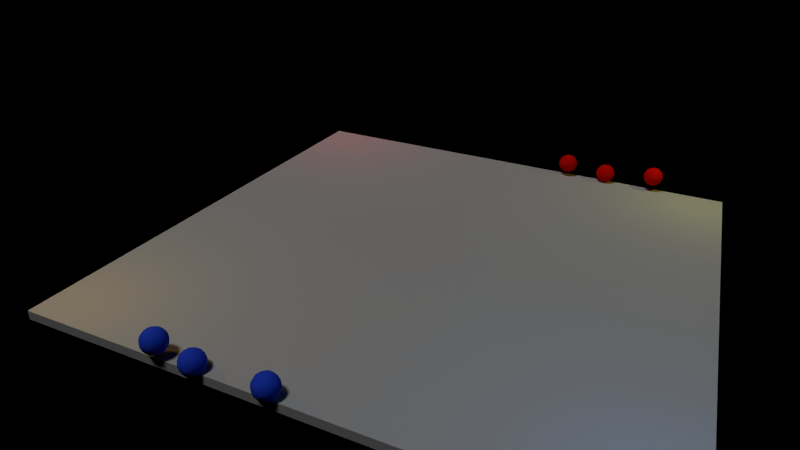 # Source: sandbox.blend  (saved by Blender 2.79.0; exported with 4.5.12 LTS)
import bpy
from mathutils import Matrix  # noqa: F401  (used for matrix-valued properties, if any)

bpy.ops.wm.read_factory_settings(use_empty=True)
scene = bpy.context.scene
scene.name = 'Scene'

# ---- collections
col_collection_1 = bpy.data.collections.new('Collection 1'); scene.collection.children.link(col_collection_1)

# ---- materials (node trees are filled in below, after node groups)
mat_ballred = bpy.data.materials.new('BallRed')
mat_ballred.alpha_threshold = 0.0
mat_ballred.use_transparent_shadow = False
mat_ballred.diffuse_color = (0.8, 0.004925, 0.0, 1.0)
mat_ballred.roughness = 0.5
mat_ballred.specular_intensity = 0.2
mat_concrete = bpy.data.materials.new('concrete')
mat_concrete.alpha_threshold = 0.0
mat_concrete.use_transparent_shadow = False
mat_concrete.preview_render_type = 'FLAT'
mat_concrete.diffuse_color = (0.5277, 0.5277, 0.5277, 1.0)
mat_concrete.roughness = 0.5
mat_ballblue = bpy.data.materials.new('BallBlue')
mat_ballblue.alpha_threshold = 0.0
mat_ballblue.use_transparent_shadow = False
mat_ballblue.diffuse_color = (0.02443, 0.07566, 0.8, 1.0)
mat_ballblue.roughness = 0.5
mat_ballblue.specular_intensity = 0.2

# ---- material node trees

# ---- world
world_world = bpy.data.worlds.new('World'); scene.world = world_world
world_world.color = (0.0, 0.0, 0.0)
world_world.use_sun_shadow = False
world_world.sun_shadow_jitter_overblur = 0.0
world_world.cycles.sampling_method = 'NONE'
world_world.cycles.sample_map_resolution = 256

# ---- cameras
cam_camera = bpy.data.cameras.new('Camera')
cam_camera.clip_end = 100.0
cam_camera.lens = 26.0
cam_camera.sensor_width = 32.0
cam_camera.sensor_height = 18.0
cam_camera.ortho_scale = 7.314
cam_camera.dof.focus_distance = 0.0
cam_camera.dof.aperture_fstop = 128.0

# ---- lights
light_sun = bpy.data.lights.new('Sun', 'SUN')
light_sun.color = (0.1845, 0.1845, 0.1845)
light_sun.transmission_factor = 0.0
light_sun.angle = 0.1993
light_sun.energy = 4.0
light_sun.shadow_buffer_clip_start = 0.5
light_sun.shadow_soft_size = 0.1
light_sun.shadow_cascade_max_distance = 1000.0
light_sun.cycles.use_multiple_importance_sampling = False
light_point_003 = bpy.data.lights.new('Point.003', 'POINT')
light_point_003.color = (0.02786, 0.4093, 1.0)
light_point_003.transmission_factor = 0.0
light_point_003.energy = 100.0
light_point_003.shadow_buffer_clip_start = 0.5
light_point_003.shadow_soft_size = 0.1
light_point_003.shadow_maximum_resolution = 0.006
light_point_003.use_absolute_resolution = True
light_point_003.cycles.use_multiple_importance_sampling = False
light_point_002 = bpy.data.lights.new('Point.002', 'POINT')
light_point_002.color = (1.0, 0.9604, 0.07916)
light_point_002.transmission_factor = 0.0
light_point_002.energy = 100.0
light_point_002.shadow_buffer_clip_start = 0.5
light_point_002.shadow_soft_size = 0.1
light_point_002.shadow_maximum_resolution = 0.006
light_point_002.use_absolute_resolution = True
light_point_002.cycles.use_multiple_importance_sampling = False
light_point_001 = bpy.data.lights.new('Point.001', 'POINT')
light_point_001.color = (1.0, 0.07658, 0.07658)
light_point_001.transmission_factor = 0.0
light_point_001.energy = 100.0
light_point_001.shadow_buffer_clip_start = 0.5
light_point_001.shadow_soft_size = 0.1
light_point_001.shadow_maximum_resolution = 0.006
light_point_001.use_absolute_resolution = True
light_point_001.cycles.use_multiple_importance_sampling = False
light_point = bpy.data.lights.new('Point', 'POINT')
light_point.color = (1.0, 0.5945, 0.01782)
light_point.transmission_factor = 0.0
light_point.energy = 100.0
light_point.shadow_buffer_clip_start = 0.5
light_point.shadow_soft_size = 0.1
light_point.shadow_maximum_resolution = 0.006
light_point.use_absolute_resolution = True
light_point.cycles.use_multiple_importance_sampling = False

# ---- meshes
me_sphere_002 = bpy.data.meshes.new('Sphere.002')
me_sphere_002.from_pydata([(-0.03033, -0.1239, 0.215), (-0.1173, -0.08077, 0.2055), (-0.1864, -0.02535, 0.1646), (-0.2271, 0.03394, 0.09875), (-0.2333, 0.08805, 0.01783), (-0.2039, 0.1288, -0.06581), (-0.1435, 0.1499, -0.1394), (-0.06126, 0.1482, -0.1918), (-0.01133, -0.09582, 0.2306), (-0.08219, -0.02889, 0.2343), (-0.1405, 0.04244, 0.2024), (-0.1775, 0.1073, 0.1396), (-0.1874, 0.1558, 0.05554), (-0.1688, 0.1806, -0.03695), (-0.1245, 0.178, -0.1238), (0.01801, -0.074, 0.2381), (-0.02798, 0.01144, 0.2482), (-0.06971, 0.09513, 0.2204), (-0.1008, 0.1643, 0.1591), (-0.1166, 0.2085, 0.07362), (-0.1146, 0.221, -0.02311), (-0.09518, 0.1998, -0.1163), (0.05323, -0.06174, 0.2363), (0.03709, 0.03408, 0.2449), (0.01531, 0.1247, 0.2161), (-0.008799, 0.1964, 0.1545), (-0.03157, 0.2381, 0.06932), (-0.04954, 0.2436, -0.0264), (-0.05996, 0.212, -0.1181), (0.08895, -0.06093, 0.2256), (0.1031, 0.03558, 0.2249), (0.1016, 0.1267, 0.1901), (0.08456, 0.1985, 0.1263), (0.05468, 0.2401, 0.04329), (0.01648, 0.2451, -0.04632), (-0.02423, 0.2128, -0.1289), (0.06126, -0.1482, 0.1918), (0.1198, -0.07168, 0.2074), (0.16, 0.01571, 0.1914), (0.1759, 0.1007, 0.1463), (0.1651, 0.1704, 0.0789), (0.129, 0.2141, -0.0005097), (0.07339, 0.2253, -0.07984), (0.006569, 0.2021, -0.147), (0.1409, -0.09236, 0.1847), (0.1992, -0.0225, 0.1494), (0.2271, 0.0508, 0.09141), (0.2204, 0.1164, 0.01949), (0.1802, 0.1642, -0.0554), (0.1125, 0.187, -0.1219), (0.02776, 0.1814, -0.1698), (0.1493, -0.1198, 0.1608), (0.2146, -0.07323, 0.1053), (0.2472, -0.01549, 0.03377), (0.2422, 0.0446, -0.0429), (0.2003, 0.09791, -0.113), (0.128, 0.1363, -0.166), (0.0361, 0.154, -0.1936), (0.1435, -0.1499, 0.1394), (0.2039, -0.1288, 0.06581), (0.2333, -0.08805, -0.01783), (0.2271, -0.03394, -0.09875), (0.1864, 0.02535, -0.1646), (0.1173, 0.08077, -0.2055), (0.03033, 0.1239, -0.215), (0.1245, -0.178, 0.1238), (0.1688, -0.1806, 0.03695), (0.1874, -0.1558, -0.05554), (0.1775, -0.1073, -0.1396), (0.1405, -0.04244, -0.2024), (0.08219, 0.02889, -0.2343), (0.01133, 0.09582, -0.2306), (0.09518, -0.1998, 0.1163), (0.1146, -0.221, 0.02311), (0.1166, -0.2085, -0.07362), (0.1008, -0.1643, -0.1591), (0.06971, -0.09513, -0.2204), (0.02798, -0.01144, -0.2482), (-0.01801, 0.074, -0.2381), (0.05996, -0.212, 0.1181), (0.04954, -0.2436, 0.0264), (0.03157, -0.2381, -0.06932), (0.008799, -0.1964, -0.1545), (-0.01531, -0.1247, -0.2161), (-0.03709, -0.03408, -0.2449), (-0.05323, 0.06174, -0.2363), (0.02423, -0.2128, 0.1289), (-0.01648, -0.2451, 0.04632), (-0.05469, -0.2401, -0.04329), (-0.08456, -0.1985, -0.1263), (-0.1016, -0.1267, -0.1901), (-0.1031, -0.03558, -0.2249), (-0.08896, 0.06093, -0.2256), (-0.006569, -0.2021, 0.147), (-0.0734, -0.2253, 0.07984), (-0.129, -0.2141, 0.0005097), (-0.1651, -0.1704, -0.0789), (-0.1759, -0.1007, -0.1463), (-0.16, -0.01571, -0.1914), (-0.1198, 0.07168, -0.2074), (-0.02776, -0.1814, 0.1698), (-0.1125, -0.187, 0.1219), (-0.1802, -0.1642, 0.0554), (-0.2204, -0.1164, -0.01949), (-0.2271, -0.0508, -0.09141), (-0.1992, 0.0225, -0.1494), (-0.1409, 0.09236, -0.1847), (-0.0361, -0.154, 0.1936), (-0.128, -0.1363, 0.166), (-0.2003, -0.09791, 0.113), (-0.2422, -0.0446, 0.0429), (-0.2472, 0.01549, -0.03377), (-0.2146, 0.07323, -0.1053), (-0.1493, 0.1198, -0.1608)], [], [(6, 5, 13, 14), (5, 4, 12, 13), (4, 3, 11, 12), (3, 2, 10, 11), (2, 1, 9, 10), (1, 0, 8, 9), (14, 13, 20, 21), (13, 12, 19, 20), (12, 11, 18, 19), (11, 10, 17, 18), (10, 9, 16, 17), (9, 8, 15, 16), (21, 20, 27, 28), (20, 19, 26, 27), (19, 18, 25, 26), (18, 17, 24, 25), (17, 16, 23, 24), (16, 15, 22, 23), (28, 27, 34, 35), (27, 26, 33, 34), (26, 25, 32, 33), (25, 24, 31, 32), (24, 23, 30, 31), (23, 22, 29, 30), (35, 34, 42, 43), (34, 33, 41, 42), (33, 32, 40, 41), (32, 31, 39, 40), (31, 30, 38, 39), (30, 29, 37, 38), (43, 42, 49, 50), (42, 41, 48, 49), (41, 40, 47, 48), (40, 39, 46, 47), (39, 38, 45, 46), (38, 37, 44, 45), (50, 49, 56, 57), (49, 48, 55, 56), (48, 47, 54, 55), (47, 46, 53, 54), (46, 45, 52, 53), (45, 44, 51, 52), (57, 56, 63, 64), (56, 55, 62, 63), (55, 54, 61, 62), (54, 53, 60, 61), (53, 52, 59, 60), (52, 51, 58, 59), (64, 63, 70, 71), (63, 62, 69, 70), (62, 61, 68, 69), (61, 60, 67, 68), (60, 59, 66, 67), (59, 58, 65, 66), (71, 70, 77, 78), (70, 69, 76, 77), (69, 68, 75, 76), (68, 67, 74, 75), (67, 66, 73, 74), (66, 65, 72, 73), (78, 77, 84, 85), (77, 76, 83, 84), (76, 75, 82, 83), (75, 74, 81, 82), (74, 73, 80, 81), (73, 72, 79, 80), (85, 84, 91, 92), (84, 83, 90, 91), (83, 82, 89, 90), (82, 81, 88, 89), (81, 80, 87, 88), (80, 79, 86, 87), (92, 91, 98, 99), (91, 90, 97, 98), (90, 89, 96, 97), (89, 88, 95, 96), (88, 87, 94, 95), (87, 86, 93, 94), (99, 98, 105, 106), (98, 97, 104, 105), (97, 96, 103, 104), (96, 95, 102, 103), (95, 94, 101, 102), (94, 93, 100, 101), (106, 105, 112, 113), (105, 104, 111, 112), (104, 103, 110, 111), (103, 102, 109, 110), (102, 101, 108, 109), (101, 100, 107, 108), (7, 6, 14), (0, 36, 8), (7, 14, 21), (8, 36, 15), (7, 21, 28), (15, 36, 22), (7, 28, 35), (22, 36, 29), (7, 35, 43), (29, 36, 37), (7, 43, 50), (37, 36, 44), (7, 50, 57), (44, 36, 51), (7, 57, 64), (51, 36, 58), (7, 64, 71), (58, 36, 65), (7, 71, 78), (65, 36, 72), (7, 78, 85), (72, 36, 79), (7, 85, 92), (79, 36, 86), (7, 92, 99), (86, 36, 93), (7, 99, 106), (93, 36, 100), (7, 106, 113), (100, 36, 107), (7, 113, 6), (113, 112, 5, 6), (112, 111, 4, 5), (111, 110, 3, 4), (110, 109, 2, 3), (109, 108, 1, 2), (108, 107, 0, 1), (107, 36, 0)])
me_sphere_002.polygons.foreach_set('use_smooth', [True] * 128)
me_sphere_002.materials.append(mat_ballred)
me_sphere_002.use_remesh_preserve_volume = False
me_sphere_002.use_remesh_preserve_attributes = False
me_sphere_002.use_mirror_vertex_groups = False
me_sphere_002.update()
me_sphere_000 = bpy.data.meshes.new('Sphere.000')
me_sphere_000.from_pydata([(-0.03033, -0.1239, 0.215), (-0.1173, -0.08077, 0.2055), (-0.1864, -0.02535, 0.1646), (-0.2271, 0.03394, 0.09875), (-0.2333, 0.08805, 0.01783), (-0.2039, 0.1288, -0.06581), (-0.1435, 0.1499, -0.1394), (-0.06126, 0.1482, -0.1918), (-0.01133, -0.09582, 0.2306), (-0.08219, -0.02889, 0.2343), (-0.1405, 0.04244, 0.2024), (-0.1775, 0.1073, 0.1396), (-0.1874, 0.1558, 0.05554), (-0.1688, 0.1806, -0.03695), (-0.1245, 0.178, -0.1238), (0.01801, -0.074, 0.2381), (-0.02798, 0.01144, 0.2482), (-0.06971, 0.09513, 0.2204), (-0.1008, 0.1643, 0.1591), (-0.1166, 0.2085, 0.07362), (-0.1146, 0.221, -0.02311), (-0.09518, 0.1998, -0.1163), (0.05323, -0.06174, 0.2363), (0.03709, 0.03408, 0.2449), (0.01531, 0.1247, 0.2161), (-0.008799, 0.1964, 0.1545), (-0.03157, 0.2381, 0.06932), (-0.04954, 0.2436, -0.0264), (-0.05996, 0.212, -0.1181), (0.08895, -0.06093, 0.2256), (0.1031, 0.03558, 0.2249), (0.1016, 0.1267, 0.1901), (0.08456, 0.1985, 0.1263), (0.05468, 0.2401, 0.04329), (0.01648, 0.2451, -0.04632), (-0.02423, 0.2128, -0.1289), (0.06126, -0.1482, 0.1918), (0.1198, -0.07168, 0.2074), (0.16, 0.01571, 0.1914), (0.1759, 0.1007, 0.1463), (0.1651, 0.1704, 0.0789), (0.129, 0.2141, -0.0005097), (0.07339, 0.2253, -0.07984), (0.006569, 0.2021, -0.147), (0.1409, -0.09236, 0.1847), (0.1992, -0.0225, 0.1494), (0.2271, 0.0508, 0.09141), (0.2204, 0.1164, 0.01949), (0.1802, 0.1642, -0.0554), (0.1125, 0.187, -0.1219), (0.02776, 0.1814, -0.1698), (0.1493, -0.1198, 0.1608), (0.2146, -0.07323, 0.1053), (0.2472, -0.01549, 0.03377), (0.2422, 0.0446, -0.0429), (0.2003, 0.09791, -0.113), (0.128, 0.1363, -0.166), (0.0361, 0.154, -0.1936), (0.1435, -0.1499, 0.1394), (0.2039, -0.1288, 0.06581), (0.2333, -0.08805, -0.01783), (0.2271, -0.03394, -0.09875), (0.1864, 0.02535, -0.1646), (0.1173, 0.08077, -0.2055), (0.03033, 0.1239, -0.215), (0.1245, -0.178, 0.1238), (0.1688, -0.1806, 0.03695), (0.1874, -0.1558, -0.05554), (0.1775, -0.1073, -0.1396), (0.1405, -0.04244, -0.2024), (0.08219, 0.02889, -0.2343), (0.01133, 0.09582, -0.2306), (0.09518, -0.1998, 0.1163), (0.1146, -0.221, 0.02311), (0.1166, -0.2085, -0.07362), (0.1008, -0.1643, -0.1591), (0.06971, -0.09513, -0.2204), (0.02798, -0.01144, -0.2482), (-0.01801, 0.074, -0.2381), (0.05996, -0.212, 0.1181), (0.04954, -0.2436, 0.0264), (0.03157, -0.2381, -0.06932), (0.008799, -0.1964, -0.1545), (-0.01531, -0.1247, -0.2161), (-0.03709, -0.03408, -0.2449), (-0.05323, 0.06174, -0.2363), (0.02423, -0.2128, 0.1289), (-0.01648, -0.2451, 0.04632), (-0.05469, -0.2401, -0.04329), (-0.08456, -0.1985, -0.1263), (-0.1016, -0.1267, -0.1901), (-0.1031, -0.03558, -0.2249), (-0.08896, 0.06093, -0.2256), (-0.006569, -0.2021, 0.147), (-0.0734, -0.2253, 0.07984), (-0.129, -0.2141, 0.0005097), (-0.1651, -0.1704, -0.0789), (-0.1759, -0.1007, -0.1463), (-0.16, -0.01571, -0.1914), (-0.1198, 0.07168, -0.2074), (-0.02776, -0.1814, 0.1698), (-0.1125, -0.187, 0.1219), (-0.1802, -0.1642, 0.0554), (-0.2204, -0.1164, -0.01949), (-0.2271, -0.0508, -0.09141), (-0.1992, 0.0225, -0.1494), (-0.1409, 0.09236, -0.1847), (-0.0361, -0.154, 0.1936), (-0.128, -0.1363, 0.166), (-0.2003, -0.09791, 0.113), (-0.2422, -0.0446, 0.0429), (-0.2472, 0.01549, -0.03377), (-0.2146, 0.07323, -0.1053), (-0.1493, 0.1198, -0.1608)], [], [(6, 5, 13, 14), (5, 4, 12, 13), (4, 3, 11, 12), (3, 2, 10, 11), (2, 1, 9, 10), (1, 0, 8, 9), (14, 13, 20, 21), (13, 12, 19, 20), (12, 11, 18, 19), (11, 10, 17, 18), (10, 9, 16, 17), (9, 8, 15, 16), (21, 20, 27, 28), (20, 19, 26, 27), (19, 18, 25, 26), (18, 17, 24, 25), (17, 16, 23, 24), (16, 15, 22, 23), (28, 27, 34, 35), (27, 26, 33, 34), (26, 25, 32, 33), (25, 24, 31, 32), (24, 23, 30, 31), (23, 22, 29, 30), (35, 34, 42, 43), (34, 33, 41, 42), (33, 32, 40, 41), (32, 31, 39, 40), (31, 30, 38, 39), (30, 29, 37, 38), (43, 42, 49, 50), (42, 41, 48, 49), (41, 40, 47, 48), (40, 39, 46, 47), (39, 38, 45, 46), (38, 37, 44, 45), (50, 49, 56, 57), (49, 48, 55, 56), (48, 47, 54, 55), (47, 46, 53, 54), (46, 45, 52, 53), (45, 44, 51, 52), (57, 56, 63, 64), (56, 55, 62, 63), (55, 54, 61, 62), (54, 53, 60, 61), (53, 52, 59, 60), (52, 51, 58, 59), (64, 63, 70, 71), (63, 62, 69, 70), (62, 61, 68, 69), (61, 60, 67, 68), (60, 59, 66, 67), (59, 58, 65, 66), (71, 70, 77, 78), (70, 69, 76, 77), (69, 68, 75, 76), (68, 67, 74, 75), (67, 66, 73, 74), (66, 65, 72, 73), (78, 77, 84, 85), (77, 76, 83, 84), (76, 75, 82, 83), (75, 74, 81, 82), (74, 73, 80, 81), (73, 72, 79, 80), (85, 84, 91, 92), (84, 83, 90, 91), (83, 82, 89, 90), (82, 81, 88, 89), (81, 80, 87, 88), (80, 79, 86, 87), (92, 91, 98, 99), (91, 90, 97, 98), (90, 89, 96, 97), (89, 88, 95, 96), (88, 87, 94, 95), (87, 86, 93, 94), (99, 98, 105, 106), (98, 97, 104, 105), (97, 96, 103, 104), (96, 95, 102, 103), (95, 94, 101, 102), (94, 93, 100, 101), (106, 105, 112, 113), (105, 104, 111, 112), (104, 103, 110, 111), (103, 102, 109, 110), (102, 101, 108, 109), (101, 100, 107, 108), (7, 6, 14), (0, 36, 8), (7, 14, 21), (8, 36, 15), (7, 21, 28), (15, 36, 22), (7, 28, 35), (22, 36, 29), (7, 35, 43), (29, 36, 37), (7, 43, 50), (37, 36, 44), (7, 50, 57), (44, 36, 51), (7, 57, 64), (51, 36, 58), (7, 64, 71), (58, 36, 65), (7, 71, 78), (65, 36, 72), (7, 78, 85), (72, 36, 79), (7, 85, 92), (79, 36, 86), (7, 92, 99), (86, 36, 93), (7, 99, 106), (93, 36, 100), (7, 106, 113), (100, 36, 107), (7, 113, 6), (113, 112, 5, 6), (112, 111, 4, 5), (111, 110, 3, 4), (110, 109, 2, 3), (109, 108, 1, 2), (108, 107, 0, 1), (107, 36, 0)])
me_sphere_000.polygons.foreach_set('use_smooth', [True] * 128)
me_sphere_000.materials.append(mat_ballred)
me_sphere_000.use_remesh_preserve_volume = False
me_sphere_000.use_remesh_preserve_attributes = False
me_sphere_000.use_mirror_vertex_groups = False
me_sphere_000.update()
me_cube_001 = bpy.data.meshes.new('Cube.001')
me_cube_001.from_pydata([(-8.997, -8.996, -0.1617), (-8.997, -8.996, 0.158), (-8.997, 8.996, -0.1617), (-8.997, 8.996, 0.158), (8.997, -8.996, -0.1617), (8.997, -8.996, 0.158), (8.997, 8.996, -0.1617), (8.997, 8.996, 0.158)], [], [(1, 3, 2, 0), (3, 7, 6, 2), (7, 5, 4, 6), (5, 1, 0, 4), (0, 2, 6, 4), (5, 7, 3, 1)])
me_cube_001.materials.append(mat_concrete)
me_cube_001.use_remesh_preserve_volume = False
me_cube_001.use_remesh_preserve_attributes = False
me_cube_001.use_mirror_vertex_groups = False
me_cube_001.update()
me_sphere_009 = bpy.data.meshes.new('Sphere.009')
me_sphere_009.from_pydata([(-0.03033, -0.1239, 0.215), (-0.1173, -0.08077, 0.2055), (-0.1864, -0.02535, 0.1646), (-0.2271, 0.03394, 0.09875), (-0.2333, 0.08805, 0.01783), (-0.2039, 0.1288, -0.06581), (-0.1435, 0.1499, -0.1394), (-0.06126, 0.1482, -0.1918), (-0.01133, -0.09582, 0.2306), (-0.08219, -0.02889, 0.2343), (-0.1405, 0.04244, 0.2024), (-0.1775, 0.1073, 0.1396), (-0.1874, 0.1558, 0.05554), (-0.1688, 0.1806, -0.03695), (-0.1245, 0.178, -0.1238), (0.01801, -0.074, 0.2381), (-0.02798, 0.01144, 0.2482), (-0.06971, 0.09513, 0.2204), (-0.1008, 0.1643, 0.1591), (-0.1166, 0.2085, 0.07362), (-0.1146, 0.221, -0.02311), (-0.09518, 0.1998, -0.1163), (0.05323, -0.06174, 0.2363), (0.03709, 0.03408, 0.2449), (0.01531, 0.1247, 0.2161), (-0.008799, 0.1964, 0.1545), (-0.03157, 0.2381, 0.06932), (-0.04954, 0.2436, -0.0264), (-0.05996, 0.212, -0.1181), (0.08895, -0.06093, 0.2256), (0.1031, 0.03558, 0.2249), (0.1016, 0.1267, 0.1901), (0.08456, 0.1985, 0.1263), (0.05468, 0.2401, 0.04329), (0.01648, 0.2451, -0.04632), (-0.02423, 0.2128, -0.1289), (0.06126, -0.1482, 0.1918), (0.1198, -0.07168, 0.2074), (0.16, 0.01571, 0.1914), (0.1759, 0.1007, 0.1463), (0.1651, 0.1704, 0.0789), (0.129, 0.2141, -0.0005097), (0.07339, 0.2253, -0.07984), (0.006569, 0.2021, -0.147), (0.1409, -0.09236, 0.1847), (0.1992, -0.0225, 0.1494), (0.2271, 0.0508, 0.09141), (0.2204, 0.1164, 0.01949), (0.1802, 0.1642, -0.0554), (0.1125, 0.187, -0.1219), (0.02776, 0.1814, -0.1698), (0.1493, -0.1198, 0.1608), (0.2146, -0.07323, 0.1053), (0.2472, -0.01549, 0.03377), (0.2422, 0.0446, -0.0429), (0.2003, 0.09791, -0.113), (0.128, 0.1363, -0.166), (0.0361, 0.154, -0.1936), (0.1435, -0.1499, 0.1394), (0.2039, -0.1288, 0.06581), (0.2333, -0.08805, -0.01783), (0.2271, -0.03394, -0.09875), (0.1864, 0.02535, -0.1646), (0.1173, 0.08077, -0.2055), (0.03033, 0.1239, -0.215), (0.1245, -0.178, 0.1238), (0.1688, -0.1806, 0.03695), (0.1874, -0.1558, -0.05554), (0.1775, -0.1073, -0.1396), (0.1405, -0.04244, -0.2024), (0.08219, 0.02889, -0.2343), (0.01133, 0.09582, -0.2306), (0.09518, -0.1998, 0.1163), (0.1146, -0.221, 0.02311), (0.1166, -0.2085, -0.07362), (0.1008, -0.1643, -0.1591), (0.06971, -0.09513, -0.2204), (0.02798, -0.01144, -0.2482), (-0.01801, 0.074, -0.2381), (0.05996, -0.212, 0.1181), (0.04954, -0.2436, 0.0264), (0.03157, -0.2381, -0.06932), (0.008799, -0.1964, -0.1545), (-0.01531, -0.1247, -0.2161), (-0.03709, -0.03408, -0.2449), (-0.05323, 0.06174, -0.2363), (0.02423, -0.2128, 0.1289), (-0.01648, -0.2451, 0.04632), (-0.05469, -0.2401, -0.04329), (-0.08456, -0.1985, -0.1263), (-0.1016, -0.1267, -0.1901), (-0.1031, -0.03558, -0.2249), (-0.08896, 0.06093, -0.2256), (-0.006569, -0.2021, 0.147), (-0.0734, -0.2253, 0.07984), (-0.129, -0.2141, 0.0005097), (-0.1651, -0.1704, -0.0789), (-0.1759, -0.1007, -0.1463), (-0.16, -0.01571, -0.1914), (-0.1198, 0.07168, -0.2074), (-0.02776, -0.1814, 0.1698), (-0.1125, -0.187, 0.1219), (-0.1802, -0.1642, 0.0554), (-0.2204, -0.1164, -0.01949), (-0.2271, -0.0508, -0.09141), (-0.1992, 0.0225, -0.1494), (-0.1409, 0.09236, -0.1847), (-0.0361, -0.154, 0.1936), (-0.128, -0.1363, 0.166), (-0.2003, -0.09791, 0.113), (-0.2422, -0.0446, 0.0429), (-0.2472, 0.01549, -0.03377), (-0.2146, 0.07323, -0.1053), (-0.1493, 0.1198, -0.1608)], [], [(6, 5, 13, 14), (5, 4, 12, 13), (4, 3, 11, 12), (3, 2, 10, 11), (2, 1, 9, 10), (1, 0, 8, 9), (14, 13, 20, 21), (13, 12, 19, 20), (12, 11, 18, 19), (11, 10, 17, 18), (10, 9, 16, 17), (9, 8, 15, 16), (21, 20, 27, 28), (20, 19, 26, 27), (19, 18, 25, 26), (18, 17, 24, 25), (17, 16, 23, 24), (16, 15, 22, 23), (28, 27, 34, 35), (27, 26, 33, 34), (26, 25, 32, 33), (25, 24, 31, 32), (24, 23, 30, 31), (23, 22, 29, 30), (35, 34, 42, 43), (34, 33, 41, 42), (33, 32, 40, 41), (32, 31, 39, 40), (31, 30, 38, 39), (30, 29, 37, 38), (43, 42, 49, 50), (42, 41, 48, 49), (41, 40, 47, 48), (40, 39, 46, 47), (39, 38, 45, 46), (38, 37, 44, 45), (50, 49, 56, 57), (49, 48, 55, 56), (48, 47, 54, 55), (47, 46, 53, 54), (46, 45, 52, 53), (45, 44, 51, 52), (57, 56, 63, 64), (56, 55, 62, 63), (55, 54, 61, 62), (54, 53, 60, 61), (53, 52, 59, 60), (52, 51, 58, 59), (64, 63, 70, 71), (63, 62, 69, 70), (62, 61, 68, 69), (61, 60, 67, 68), (60, 59, 66, 67), (59, 58, 65, 66), (71, 70, 77, 78), (70, 69, 76, 77), (69, 68, 75, 76), (68, 67, 74, 75), (67, 66, 73, 74), (66, 65, 72, 73), (78, 77, 84, 85), (77, 76, 83, 84), (76, 75, 82, 83), (75, 74, 81, 82), (74, 73, 80, 81), (73, 72, 79, 80), (85, 84, 91, 92), (84, 83, 90, 91), (83, 82, 89, 90), (82, 81, 88, 89), (81, 80, 87, 88), (80, 79, 86, 87), (92, 91, 98, 99), (91, 90, 97, 98), (90, 89, 96, 97), (89, 88, 95, 96), (88, 87, 94, 95), (87, 86, 93, 94), (99, 98, 105, 106), (98, 97, 104, 105), (97, 96, 103, 104), (96, 95, 102, 103), (95, 94, 101, 102), (94, 93, 100, 101), (106, 105, 112, 113), (105, 104, 111, 112), (104, 103, 110, 111), (103, 102, 109, 110), (102, 101, 108, 109), (101, 100, 107, 108), (7, 6, 14), (0, 36, 8), (7, 14, 21), (8, 36, 15), (7, 21, 28), (15, 36, 22), (7, 28, 35), (22, 36, 29), (7, 35, 43), (29, 36, 37), (7, 43, 50), (37, 36, 44), (7, 50, 57), (44, 36, 51), (7, 57, 64), (51, 36, 58), (7, 64, 71), (58, 36, 65), (7, 71, 78), (65, 36, 72), (7, 78, 85), (72, 36, 79), (7, 85, 92), (79, 36, 86), (7, 92, 99), (86, 36, 93), (7, 99, 106), (93, 36, 100), (7, 106, 113), (100, 36, 107), (7, 113, 6), (113, 112, 5, 6), (112, 111, 4, 5), (111, 110, 3, 4), (110, 109, 2, 3), (109, 108, 1, 2), (108, 107, 0, 1), (107, 36, 0)])
me_sphere_009.polygons.foreach_set('use_smooth', [True] * 128)
me_sphere_009.materials.append(mat_ballred)
me_sphere_009.use_remesh_preserve_volume = False
me_sphere_009.use_remesh_preserve_attributes = False
me_sphere_009.use_mirror_vertex_groups = False
me_sphere_009.update()
me_sphere_005 = bpy.data.meshes.new('Sphere.005')
me_sphere_005.from_pydata([(-0.03033, -0.1239, 0.215), (-0.1173, -0.08077, 0.2055), (-0.1864, -0.02535, 0.1646), (-0.2271, 0.03394, 0.09875), (-0.2333, 0.08805, 0.01783), (-0.2039, 0.1288, -0.06581), (-0.1435, 0.1499, -0.1394), (-0.06126, 0.1482, -0.1918), (-0.01133, -0.09582, 0.2306), (-0.08219, -0.02889, 0.2343), (-0.1405, 0.04244, 0.2024), (-0.1775, 0.1073, 0.1396), (-0.1874, 0.1558, 0.05554), (-0.1688, 0.1806, -0.03695), (-0.1245, 0.178, -0.1238), (0.01801, -0.074, 0.2381), (-0.02798, 0.01144, 0.2482), (-0.06971, 0.09513, 0.2204), (-0.1008, 0.1643, 0.1591), (-0.1166, 0.2085, 0.07362), (-0.1146, 0.221, -0.02311), (-0.09518, 0.1998, -0.1163), (0.05323, -0.06174, 0.2363), (0.03709, 0.03408, 0.2449), (0.01531, 0.1247, 0.2161), (-0.008799, 0.1964, 0.1545), (-0.03157, 0.2381, 0.06932), (-0.04954, 0.2436, -0.0264), (-0.05996, 0.212, -0.1181), (0.08895, -0.06093, 0.2256), (0.1031, 0.03558, 0.2249), (0.1016, 0.1267, 0.1901), (0.08456, 0.1985, 0.1263), (0.05468, 0.2401, 0.04329), (0.01648, 0.2451, -0.04632), (-0.02423, 0.2128, -0.1289), (0.06126, -0.1482, 0.1918), (0.1198, -0.07168, 0.2074), (0.16, 0.01571, 0.1914), (0.1759, 0.1007, 0.1463), (0.1651, 0.1704, 0.0789), (0.129, 0.2141, -0.0005097), (0.07339, 0.2253, -0.07984), (0.006569, 0.2021, -0.147), (0.1409, -0.09236, 0.1847), (0.1992, -0.0225, 0.1494), (0.2271, 0.0508, 0.09141), (0.2204, 0.1164, 0.01949), (0.1802, 0.1642, -0.0554), (0.1125, 0.187, -0.1219), (0.02776, 0.1814, -0.1698), (0.1493, -0.1198, 0.1608), (0.2146, -0.07323, 0.1053), (0.2472, -0.01549, 0.03377), (0.2422, 0.0446, -0.0429), (0.2003, 0.09791, -0.113), (0.128, 0.1363, -0.166), (0.0361, 0.154, -0.1936), (0.1435, -0.1499, 0.1394), (0.2039, -0.1288, 0.06581), (0.2333, -0.08805, -0.01783), (0.2271, -0.03394, -0.09875), (0.1864, 0.02535, -0.1646), (0.1173, 0.08077, -0.2055), (0.03033, 0.1239, -0.215), (0.1245, -0.178, 0.1238), (0.1688, -0.1806, 0.03695), (0.1874, -0.1558, -0.05554), (0.1775, -0.1073, -0.1396), (0.1405, -0.04244, -0.2024), (0.08219, 0.02889, -0.2343), (0.01133, 0.09582, -0.2306), (0.09518, -0.1998, 0.1163), (0.1146, -0.221, 0.02311), (0.1166, -0.2085, -0.07362), (0.1008, -0.1643, -0.1591), (0.06971, -0.09513, -0.2204), (0.02798, -0.01144, -0.2482), (-0.01801, 0.074, -0.2381), (0.05996, -0.212, 0.1181), (0.04954, -0.2436, 0.0264), (0.03157, -0.2381, -0.06932), (0.008799, -0.1964, -0.1545), (-0.01531, -0.1247, -0.2161), (-0.03709, -0.03408, -0.2449), (-0.05323, 0.06174, -0.2363), (0.02423, -0.2128, 0.1289), (-0.01648, -0.2451, 0.04632), (-0.05469, -0.2401, -0.04329), (-0.08456, -0.1985, -0.1263), (-0.1016, -0.1267, -0.1901), (-0.1031, -0.03558, -0.2249), (-0.08896, 0.06093, -0.2256), (-0.006569, -0.2021, 0.147), (-0.0734, -0.2253, 0.07984), (-0.129, -0.2141, 0.0005097), (-0.1651, -0.1704, -0.0789), (-0.1759, -0.1007, -0.1463), (-0.16, -0.01571, -0.1914), (-0.1198, 0.07168, -0.2074), (-0.02776, -0.1814, 0.1698), (-0.1125, -0.187, 0.1219), (-0.1802, -0.1642, 0.0554), (-0.2204, -0.1164, -0.01949), (-0.2271, -0.0508, -0.09141), (-0.1992, 0.0225, -0.1494), (-0.1409, 0.09236, -0.1847), (-0.0361, -0.154, 0.1936), (-0.128, -0.1363, 0.166), (-0.2003, -0.09791, 0.113), (-0.2422, -0.0446, 0.0429), (-0.2472, 0.01549, -0.03377), (-0.2146, 0.07323, -0.1053), (-0.1493, 0.1198, -0.1608)], [], [(6, 5, 13, 14), (5, 4, 12, 13), (4, 3, 11, 12), (3, 2, 10, 11), (2, 1, 9, 10), (1, 0, 8, 9), (14, 13, 20, 21), (13, 12, 19, 20), (12, 11, 18, 19), (11, 10, 17, 18), (10, 9, 16, 17), (9, 8, 15, 16), (21, 20, 27, 28), (20, 19, 26, 27), (19, 18, 25, 26), (18, 17, 24, 25), (17, 16, 23, 24), (16, 15, 22, 23), (28, 27, 34, 35), (27, 26, 33, 34), (26, 25, 32, 33), (25, 24, 31, 32), (24, 23, 30, 31), (23, 22, 29, 30), (35, 34, 42, 43), (34, 33, 41, 42), (33, 32, 40, 41), (32, 31, 39, 40), (31, 30, 38, 39), (30, 29, 37, 38), (43, 42, 49, 50), (42, 41, 48, 49), (41, 40, 47, 48), (40, 39, 46, 47), (39, 38, 45, 46), (38, 37, 44, 45), (50, 49, 56, 57), (49, 48, 55, 56), (48, 47, 54, 55), (47, 46, 53, 54), (46, 45, 52, 53), (45, 44, 51, 52), (57, 56, 63, 64), (56, 55, 62, 63), (55, 54, 61, 62), (54, 53, 60, 61), (53, 52, 59, 60), (52, 51, 58, 59), (64, 63, 70, 71), (63, 62, 69, 70), (62, 61, 68, 69), (61, 60, 67, 68), (60, 59, 66, 67), (59, 58, 65, 66), (71, 70, 77, 78), (70, 69, 76, 77), (69, 68, 75, 76), (68, 67, 74, 75), (67, 66, 73, 74), (66, 65, 72, 73), (78, 77, 84, 85), (77, 76, 83, 84), (76, 75, 82, 83), (75, 74, 81, 82), (74, 73, 80, 81), (73, 72, 79, 80), (85, 84, 91, 92), (84, 83, 90, 91), (83, 82, 89, 90), (82, 81, 88, 89), (81, 80, 87, 88), (80, 79, 86, 87), (92, 91, 98, 99), (91, 90, 97, 98), (90, 89, 96, 97), (89, 88, 95, 96), (88, 87, 94, 95), (87, 86, 93, 94), (99, 98, 105, 106), (98, 97, 104, 105), (97, 96, 103, 104), (96, 95, 102, 103), (95, 94, 101, 102), (94, 93, 100, 101), (106, 105, 112, 113), (105, 104, 111, 112), (104, 103, 110, 111), (103, 102, 109, 110), (102, 101, 108, 109), (101, 100, 107, 108), (7, 6, 14), (0, 36, 8), (7, 14, 21), (8, 36, 15), (7, 21, 28), (15, 36, 22), (7, 28, 35), (22, 36, 29), (7, 35, 43), (29, 36, 37), (7, 43, 50), (37, 36, 44), (7, 50, 57), (44, 36, 51), (7, 57, 64), (51, 36, 58), (7, 64, 71), (58, 36, 65), (7, 71, 78), (65, 36, 72), (7, 78, 85), (72, 36, 79), (7, 85, 92), (79, 36, 86), (7, 92, 99), (86, 36, 93), (7, 99, 106), (93, 36, 100), (7, 106, 113), (100, 36, 107), (7, 113, 6), (113, 112, 5, 6), (112, 111, 4, 5), (111, 110, 3, 4), (110, 109, 2, 3), (109, 108, 1, 2), (108, 107, 0, 1), (107, 36, 0)])
me_sphere_005.polygons.foreach_set('use_smooth', [True] * 128)
me_sphere_005.materials.append(mat_ballblue)
me_sphere_005.use_remesh_preserve_volume = False
me_sphere_005.use_remesh_preserve_attributes = False
me_sphere_005.use_mirror_vertex_groups = False
me_sphere_005.update()
me_sphere_004 = bpy.data.meshes.new('Sphere.004')
me_sphere_004.from_pydata([(-0.03033, -0.1239, 0.215), (-0.1173, -0.08077, 0.2055), (-0.1864, -0.02535, 0.1646), (-0.2271, 0.03394, 0.09875), (-0.2333, 0.08805, 0.01783), (-0.2039, 0.1288, -0.06581), (-0.1435, 0.1499, -0.1394), (-0.06126, 0.1482, -0.1918), (-0.01133, -0.09582, 0.2306), (-0.08219, -0.02889, 0.2343), (-0.1405, 0.04244, 0.2024), (-0.1775, 0.1073, 0.1396), (-0.1874, 0.1558, 0.05554), (-0.1688, 0.1806, -0.03695), (-0.1245, 0.178, -0.1238), (0.01801, -0.074, 0.2381), (-0.02798, 0.01144, 0.2482), (-0.06971, 0.09513, 0.2204), (-0.1008, 0.1643, 0.1591), (-0.1166, 0.2085, 0.07362), (-0.1146, 0.221, -0.02311), (-0.09518, 0.1998, -0.1163), (0.05323, -0.06174, 0.2363), (0.03709, 0.03408, 0.2449), (0.01531, 0.1247, 0.2161), (-0.008799, 0.1964, 0.1545), (-0.03157, 0.2381, 0.06932), (-0.04954, 0.2436, -0.0264), (-0.05996, 0.212, -0.1181), (0.08895, -0.06093, 0.2256), (0.1031, 0.03558, 0.2249), (0.1016, 0.1267, 0.1901), (0.08456, 0.1985, 0.1263), (0.05468, 0.2401, 0.04329), (0.01648, 0.2451, -0.04632), (-0.02423, 0.2128, -0.1289), (0.06126, -0.1482, 0.1918), (0.1198, -0.07168, 0.2074), (0.16, 0.01571, 0.1914), (0.1759, 0.1007, 0.1463), (0.1651, 0.1704, 0.0789), (0.129, 0.2141, -0.0005097), (0.07339, 0.2253, -0.07984), (0.006569, 0.2021, -0.147), (0.1409, -0.09236, 0.1847), (0.1992, -0.0225, 0.1494), (0.2271, 0.0508, 0.09141), (0.2204, 0.1164, 0.01949), (0.1802, 0.1642, -0.0554), (0.1125, 0.187, -0.1219), (0.02776, 0.1814, -0.1698), (0.1493, -0.1198, 0.1608), (0.2146, -0.07323, 0.1053), (0.2472, -0.01549, 0.03377), (0.2422, 0.0446, -0.0429), (0.2003, 0.09791, -0.113), (0.128, 0.1363, -0.166), (0.0361, 0.154, -0.1936), (0.1435, -0.1499, 0.1394), (0.2039, -0.1288, 0.06581), (0.2333, -0.08805, -0.01783), (0.2271, -0.03394, -0.09875), (0.1864, 0.02535, -0.1646), (0.1173, 0.08077, -0.2055), (0.03033, 0.1239, -0.215), (0.1245, -0.178, 0.1238), (0.1688, -0.1806, 0.03695), (0.1874, -0.1558, -0.05554), (0.1775, -0.1073, -0.1396), (0.1405, -0.04244, -0.2024), (0.08219, 0.02889, -0.2343), (0.01133, 0.09582, -0.2306), (0.09518, -0.1998, 0.1163), (0.1146, -0.221, 0.02311), (0.1166, -0.2085, -0.07362), (0.1008, -0.1643, -0.1591), (0.06971, -0.09513, -0.2204), (0.02798, -0.01144, -0.2482), (-0.01801, 0.074, -0.2381), (0.05996, -0.212, 0.1181), (0.04954, -0.2436, 0.0264), (0.03157, -0.2381, -0.06932), (0.008799, -0.1964, -0.1545), (-0.01531, -0.1247, -0.2161), (-0.03709, -0.03408, -0.2449), (-0.05323, 0.06174, -0.2363), (0.02423, -0.2128, 0.1289), (-0.01648, -0.2451, 0.04632), (-0.05469, -0.2401, -0.04329), (-0.08456, -0.1985, -0.1263), (-0.1016, -0.1267, -0.1901), (-0.1031, -0.03558, -0.2249), (-0.08896, 0.06093, -0.2256), (-0.006569, -0.2021, 0.147), (-0.0734, -0.2253, 0.07984), (-0.129, -0.2141, 0.0005097), (-0.1651, -0.1704, -0.0789), (-0.1759, -0.1007, -0.1463), (-0.16, -0.01571, -0.1914), (-0.1198, 0.07168, -0.2074), (-0.02776, -0.1814, 0.1698), (-0.1125, -0.187, 0.1219), (-0.1802, -0.1642, 0.0554), (-0.2204, -0.1164, -0.01949), (-0.2271, -0.0508, -0.09141), (-0.1992, 0.0225, -0.1494), (-0.1409, 0.09236, -0.1847), (-0.0361, -0.154, 0.1936), (-0.128, -0.1363, 0.166), (-0.2003, -0.09791, 0.113), (-0.2422, -0.0446, 0.0429), (-0.2472, 0.01549, -0.03377), (-0.2146, 0.07323, -0.1053), (-0.1493, 0.1198, -0.1608)], [], [(6, 5, 13, 14), (5, 4, 12, 13), (4, 3, 11, 12), (3, 2, 10, 11), (2, 1, 9, 10), (1, 0, 8, 9), (14, 13, 20, 21), (13, 12, 19, 20), (12, 11, 18, 19), (11, 10, 17, 18), (10, 9, 16, 17), (9, 8, 15, 16), (21, 20, 27, 28), (20, 19, 26, 27), (19, 18, 25, 26), (18, 17, 24, 25), (17, 16, 23, 24), (16, 15, 22, 23), (28, 27, 34, 35), (27, 26, 33, 34), (26, 25, 32, 33), (25, 24, 31, 32), (24, 23, 30, 31), (23, 22, 29, 30), (35, 34, 42, 43), (34, 33, 41, 42), (33, 32, 40, 41), (32, 31, 39, 40), (31, 30, 38, 39), (30, 29, 37, 38), (43, 42, 49, 50), (42, 41, 48, 49), (41, 40, 47, 48), (40, 39, 46, 47), (39, 38, 45, 46), (38, 37, 44, 45), (50, 49, 56, 57), (49, 48, 55, 56), (48, 47, 54, 55), (47, 46, 53, 54), (46, 45, 52, 53), (45, 44, 51, 52), (57, 56, 63, 64), (56, 55, 62, 63), (55, 54, 61, 62), (54, 53, 60, 61), (53, 52, 59, 60), (52, 51, 58, 59), (64, 63, 70, 71), (63, 62, 69, 70), (62, 61, 68, 69), (61, 60, 67, 68), (60, 59, 66, 67), (59, 58, 65, 66), (71, 70, 77, 78), (70, 69, 76, 77), (69, 68, 75, 76), (68, 67, 74, 75), (67, 66, 73, 74), (66, 65, 72, 73), (78, 77, 84, 85), (77, 76, 83, 84), (76, 75, 82, 83), (75, 74, 81, 82), (74, 73, 80, 81), (73, 72, 79, 80), (85, 84, 91, 92), (84, 83, 90, 91), (83, 82, 89, 90), (82, 81, 88, 89), (81, 80, 87, 88), (80, 79, 86, 87), (92, 91, 98, 99), (91, 90, 97, 98), (90, 89, 96, 97), (89, 88, 95, 96), (88, 87, 94, 95), (87, 86, 93, 94), (99, 98, 105, 106), (98, 97, 104, 105), (97, 96, 103, 104), (96, 95, 102, 103), (95, 94, 101, 102), (94, 93, 100, 101), (106, 105, 112, 113), (105, 104, 111, 112), (104, 103, 110, 111), (103, 102, 109, 110), (102, 101, 108, 109), (101, 100, 107, 108), (7, 6, 14), (0, 36, 8), (7, 14, 21), (8, 36, 15), (7, 21, 28), (15, 36, 22), (7, 28, 35), (22, 36, 29), (7, 35, 43), (29, 36, 37), (7, 43, 50), (37, 36, 44), (7, 50, 57), (44, 36, 51), (7, 57, 64), (51, 36, 58), (7, 64, 71), (58, 36, 65), (7, 71, 78), (65, 36, 72), (7, 78, 85), (72, 36, 79), (7, 85, 92), (79, 36, 86), (7, 92, 99), (86, 36, 93), (7, 99, 106), (93, 36, 100), (7, 106, 113), (100, 36, 107), (7, 113, 6), (113, 112, 5, 6), (112, 111, 4, 5), (111, 110, 3, 4), (110, 109, 2, 3), (109, 108, 1, 2), (108, 107, 0, 1), (107, 36, 0)])
me_sphere_004.polygons.foreach_set('use_smooth', [True] * 128)
me_sphere_004.materials.append(mat_ballblue)
me_sphere_004.use_remesh_preserve_volume = False
me_sphere_004.use_remesh_preserve_attributes = False
me_sphere_004.use_mirror_vertex_groups = False
me_sphere_004.update()
me_sphere_003 = bpy.data.meshes.new('Sphere.003')
me_sphere_003.from_pydata([(-0.03033, -0.1239, 0.215), (-0.1173, -0.08077, 0.2055), (-0.1864, -0.02535, 0.1646), (-0.2271, 0.03394, 0.09875), (-0.2333, 0.08805, 0.01783), (-0.2039, 0.1288, -0.06581), (-0.1435, 0.1499, -0.1394), (-0.06126, 0.1482, -0.1918), (-0.01133, -0.09582, 0.2306), (-0.08219, -0.02889, 0.2343), (-0.1405, 0.04244, 0.2024), (-0.1775, 0.1073, 0.1396), (-0.1874, 0.1558, 0.05554), (-0.1688, 0.1806, -0.03695), (-0.1245, 0.178, -0.1238), (0.01801, -0.074, 0.2381), (-0.02798, 0.01144, 0.2482), (-0.06971, 0.09513, 0.2204), (-0.1008, 0.1643, 0.1591), (-0.1166, 0.2085, 0.07362), (-0.1146, 0.221, -0.02311), (-0.09518, 0.1998, -0.1163), (0.05323, -0.06174, 0.2363), (0.03709, 0.03408, 0.2449), (0.01531, 0.1247, 0.2161), (-0.008799, 0.1964, 0.1545), (-0.03157, 0.2381, 0.06932), (-0.04954, 0.2436, -0.0264), (-0.05996, 0.212, -0.1181), (0.08895, -0.06093, 0.2256), (0.1031, 0.03558, 0.2249), (0.1016, 0.1267, 0.1901), (0.08456, 0.1985, 0.1263), (0.05468, 0.2401, 0.04329), (0.01648, 0.2451, -0.04632), (-0.02423, 0.2128, -0.1289), (0.06126, -0.1482, 0.1918), (0.1198, -0.07168, 0.2074), (0.16, 0.01571, 0.1914), (0.1759, 0.1007, 0.1463), (0.1651, 0.1704, 0.0789), (0.129, 0.2141, -0.0005097), (0.07339, 0.2253, -0.07984), (0.006569, 0.2021, -0.147), (0.1409, -0.09236, 0.1847), (0.1992, -0.0225, 0.1494), (0.2271, 0.0508, 0.09141), (0.2204, 0.1164, 0.01949), (0.1802, 0.1642, -0.0554), (0.1125, 0.187, -0.1219), (0.02776, 0.1814, -0.1698), (0.1493, -0.1198, 0.1608), (0.2146, -0.07323, 0.1053), (0.2472, -0.01549, 0.03377), (0.2422, 0.0446, -0.0429), (0.2003, 0.09791, -0.113), (0.128, 0.1363, -0.166), (0.0361, 0.154, -0.1936), (0.1435, -0.1499, 0.1394), (0.2039, -0.1288, 0.06581), (0.2333, -0.08805, -0.01783), (0.2271, -0.03394, -0.09875), (0.1864, 0.02535, -0.1646), (0.1173, 0.08077, -0.2055), (0.03033, 0.1239, -0.215), (0.1245, -0.178, 0.1238), (0.1688, -0.1806, 0.03695), (0.1874, -0.1558, -0.05554), (0.1775, -0.1073, -0.1396), (0.1405, -0.04244, -0.2024), (0.08219, 0.02889, -0.2343), (0.01133, 0.09582, -0.2306), (0.09518, -0.1998, 0.1163), (0.1146, -0.221, 0.02311), (0.1166, -0.2085, -0.07362), (0.1008, -0.1643, -0.1591), (0.06971, -0.09513, -0.2204), (0.02798, -0.01144, -0.2482), (-0.01801, 0.074, -0.2381), (0.05996, -0.212, 0.1181), (0.04954, -0.2436, 0.0264), (0.03157, -0.2381, -0.06932), (0.008799, -0.1964, -0.1545), (-0.01531, -0.1247, -0.2161), (-0.03709, -0.03408, -0.2449), (-0.05323, 0.06174, -0.2363), (0.02423, -0.2128, 0.1289), (-0.01648, -0.2451, 0.04632), (-0.05469, -0.2401, -0.04329), (-0.08456, -0.1985, -0.1263), (-0.1016, -0.1267, -0.1901), (-0.1031, -0.03558, -0.2249), (-0.08896, 0.06093, -0.2256), (-0.006569, -0.2021, 0.147), (-0.0734, -0.2253, 0.07984), (-0.129, -0.2141, 0.0005097), (-0.1651, -0.1704, -0.0789), (-0.1759, -0.1007, -0.1463), (-0.16, -0.01571, -0.1914), (-0.1198, 0.07168, -0.2074), (-0.02776, -0.1814, 0.1698), (-0.1125, -0.187, 0.1219), (-0.1802, -0.1642, 0.0554), (-0.2204, -0.1164, -0.01949), (-0.2271, -0.0508, -0.09141), (-0.1992, 0.0225, -0.1494), (-0.1409, 0.09236, -0.1847), (-0.0361, -0.154, 0.1936), (-0.128, -0.1363, 0.166), (-0.2003, -0.09791, 0.113), (-0.2422, -0.0446, 0.0429), (-0.2472, 0.01549, -0.03377), (-0.2146, 0.07323, -0.1053), (-0.1493, 0.1198, -0.1608)], [], [(6, 5, 13, 14), (5, 4, 12, 13), (4, 3, 11, 12), (3, 2, 10, 11), (2, 1, 9, 10), (1, 0, 8, 9), (14, 13, 20, 21), (13, 12, 19, 20), (12, 11, 18, 19), (11, 10, 17, 18), (10, 9, 16, 17), (9, 8, 15, 16), (21, 20, 27, 28), (20, 19, 26, 27), (19, 18, 25, 26), (18, 17, 24, 25), (17, 16, 23, 24), (16, 15, 22, 23), (28, 27, 34, 35), (27, 26, 33, 34), (26, 25, 32, 33), (25, 24, 31, 32), (24, 23, 30, 31), (23, 22, 29, 30), (35, 34, 42, 43), (34, 33, 41, 42), (33, 32, 40, 41), (32, 31, 39, 40), (31, 30, 38, 39), (30, 29, 37, 38), (43, 42, 49, 50), (42, 41, 48, 49), (41, 40, 47, 48), (40, 39, 46, 47), (39, 38, 45, 46), (38, 37, 44, 45), (50, 49, 56, 57), (49, 48, 55, 56), (48, 47, 54, 55), (47, 46, 53, 54), (46, 45, 52, 53), (45, 44, 51, 52), (57, 56, 63, 64), (56, 55, 62, 63), (55, 54, 61, 62), (54, 53, 60, 61), (53, 52, 59, 60), (52, 51, 58, 59), (64, 63, 70, 71), (63, 62, 69, 70), (62, 61, 68, 69), (61, 60, 67, 68), (60, 59, 66, 67), (59, 58, 65, 66), (71, 70, 77, 78), (70, 69, 76, 77), (69, 68, 75, 76), (68, 67, 74, 75), (67, 66, 73, 74), (66, 65, 72, 73), (78, 77, 84, 85), (77, 76, 83, 84), (76, 75, 82, 83), (75, 74, 81, 82), (74, 73, 80, 81), (73, 72, 79, 80), (85, 84, 91, 92), (84, 83, 90, 91), (83, 82, 89, 90), (82, 81, 88, 89), (81, 80, 87, 88), (80, 79, 86, 87), (92, 91, 98, 99), (91, 90, 97, 98), (90, 89, 96, 97), (89, 88, 95, 96), (88, 87, 94, 95), (87, 86, 93, 94), (99, 98, 105, 106), (98, 97, 104, 105), (97, 96, 103, 104), (96, 95, 102, 103), (95, 94, 101, 102), (94, 93, 100, 101), (106, 105, 112, 113), (105, 104, 111, 112), (104, 103, 110, 111), (103, 102, 109, 110), (102, 101, 108, 109), (101, 100, 107, 108), (7, 6, 14), (0, 36, 8), (7, 14, 21), (8, 36, 15), (7, 21, 28), (15, 36, 22), (7, 28, 35), (22, 36, 29), (7, 35, 43), (29, 36, 37), (7, 43, 50), (37, 36, 44), (7, 50, 57), (44, 36, 51), (7, 57, 64), (51, 36, 58), (7, 64, 71), (58, 36, 65), (7, 71, 78), (65, 36, 72), (7, 78, 85), (72, 36, 79), (7, 85, 92), (79, 36, 86), (7, 92, 99), (86, 36, 93), (7, 99, 106), (93, 36, 100), (7, 106, 113), (100, 36, 107), (7, 113, 6), (113, 112, 5, 6), (112, 111, 4, 5), (111, 110, 3, 4), (110, 109, 2, 3), (109, 108, 1, 2), (108, 107, 0, 1), (107, 36, 0)])
me_sphere_003.polygons.foreach_set('use_smooth', [True] * 128)
me_sphere_003.materials.append(mat_ballblue)
me_sphere_003.use_remesh_preserve_volume = False
me_sphere_003.use_remesh_preserve_attributes = False
me_sphere_003.use_mirror_vertex_groups = False
me_sphere_003.update()

# ---- objects
ob_ball22 = bpy.data.objects.new('Ball22', me_sphere_002)
ob_ball21 = bpy.data.objects.new('Ball21', me_sphere_000)
ob_arena = bpy.data.objects.new('Arena', None)
ob_sun = bpy.data.objects.new('Sun', light_sun)
ob_arena_bb1 = bpy.data.objects.new('arena_bb1', me_cube_001)
ob_point_003 = bpy.data.objects.new('Point.003', light_point_003)
ob_point_002 = bpy.data.objects.new('Point.002', light_point_002)
ob_point_001 = bpy.data.objects.new('Point.001', light_point_001)
ob_point = bpy.data.objects.new('Point', light_point)
ob_ball23 = bpy.data.objects.new('Ball23', me_sphere_009)
ob_ball13 = bpy.data.objects.new('Ball13', me_sphere_005)
ob_ball12 = bpy.data.objects.new('Ball12', me_sphere_004)
ob_ball11 = bpy.data.objects.new('Ball11', me_sphere_003)
ob_camera = bpy.data.objects.new('Camera', cam_camera)

# ---- transforms, parenting, visibility, modifiers, constraints
ob_ball22.location = (8.9, -6.17, 0.5957)
ob_ball22.rotation_euler = (0.08655, 0.04984, 0.2281)
ob_ball22.scale = (1.517, 1.53, 1.511)
ob_ball22.lineart.crease_threshold = 0.0
ob_ball21.location = (8.9, -2.605, 0.5136)
ob_ball21.rotation_euler = (0.08655, 0.04984, 0.2281)
ob_ball21.scale = (1.517, 1.53, 1.511)
ob_ball21.lineart.crease_threshold = 0.0
ob_arena.location = (0.0, 0.0, 0.0)
ob_arena.empty_display_type = 'ARROWS'
ob_arena.empty_image_offset = (0.0, 0.0)
ob_arena.lineart.crease_threshold = 0.0
ob_sun.parent = ob_arena
ob_sun.location = (-7.169, 3.245, 11.49)
ob_sun.rotation_euler = (-0.3969, -0.05332, 0.8282)
ob_sun.lineart.crease_threshold = 0.0
ob_arena_bb1.parent = ob_arena
ob_arena_bb1.location = (0.0, 0.0, -0.1501)
ob_arena_bb1.scale = (1.0, 1.0, 0.9385)
ob_arena_bb1.lineart.crease_threshold = 0.0
ob_point_003.parent = ob_arena
ob_point_003.location = (-8.131, -8.11, 3.84)
ob_point_003.lineart.crease_threshold = 0.0
ob_point_002.parent = ob_arena
ob_point_002.location = (8.187, -8.164, 3.84)
ob_point_002.lineart.crease_threshold = 0.0
ob_point_001.parent = ob_arena
ob_point_001.location = (8.241, 8.155, 3.84)
ob_point_001.lineart.crease_threshold = 0.0
ob_point.parent = ob_arena
ob_point.location = (-8.186, 8.209, 3.84)
ob_point.lineart.crease_threshold = 0.0
ob_ball23.location = (8.9, -4.234, 0.3591)
ob_ball23.rotation_euler = (-0.6585, 0.345, -0.003289)
ob_ball23.scale = (1.517, 1.53, 1.511)
ob_ball23.lineart.crease_threshold = 0.0
ob_ball13.location = (-8.9, 4.372, 0.4658)
ob_ball13.scale = (1.517, 1.53, 1.511)
ob_ball13.lineart.crease_threshold = 0.0
ob_ball12.location = (-8.9, 0.9492, 0.2977)
ob_ball12.rotation_euler = (1.082, 0.5718, 1.592)
ob_ball12.scale = (1.517, 1.53, 1.511)
ob_ball12.lineart.crease_threshold = 0.0
ob_ball11.location = (-8.9, 3.172, 0.2092)
ob_ball11.rotation_euler = (-0.9083, 0.4541, -0.06243)
ob_ball11.scale = (1.517, 1.53, 1.511)
ob_ball11.lineart.crease_threshold = 0.0
ob_camera.location = (-18.7, -6.666, 10.88)
ob_camera.rotation_euler = (1.099, -0.03194, -1.143)
ob_camera.lock_rotations_4d = False
ob_camera.empty_display_type = 'ARROWS'
ob_camera.color = (0.0, 0.0, 0.0, 0.0)
ob_camera.display_type = 'WIRE'
ob_camera.lineart.crease_threshold = 0.0

# ---- collection membership
col_collection_1.objects.link(ob_ball22)
col_collection_1.objects.link(ob_ball21)
col_collection_1.objects.link(ob_arena)
col_collection_1.objects.link(ob_sun)
col_collection_1.objects.link(ob_arena_bb1)
col_collection_1.objects.link(ob_point_003)
col_collection_1.objects.link(ob_point_002)
col_collection_1.objects.link(ob_point_001)
col_collection_1.objects.link(ob_point)
col_collection_1.objects.link(ob_ball23)
col_collection_1.objects.link(ob_ball13)
col_collection_1.objects.link(ob_ball12)
col_collection_1.objects.link(ob_ball11)
col_collection_1.objects.link(ob_camera)

# ---- scene / render settings (as saved in the file)
scene.camera = ob_camera
scene.frame_start = 1; scene.frame_end = 250; scene.frame_set(24)
scene.render.engine = 'BLENDER_EEVEE_NEXT'
scene.render.resolution_percentage = 50
scene.render.dither_intensity = 0.0
scene.cycles.use_denoising = False
scene.cycles.samples = 10
scene.cycles.sampling_pattern = 'TABULATED_SOBOL'
scene.cycles.light_sampling_threshold = 0.0
scene.cycles.use_adaptive_sampling = False
scene.cycles.use_light_tree = False
scene.cycles.blur_glossy = 0.0
scene.cycles.pixel_filter_type = 'GAUSSIAN'
scene.cycles.sample_clamp_indirect = 0.0
scene.view_settings.view_transform = 'Standard'
bpy.context.view_layer.update()
